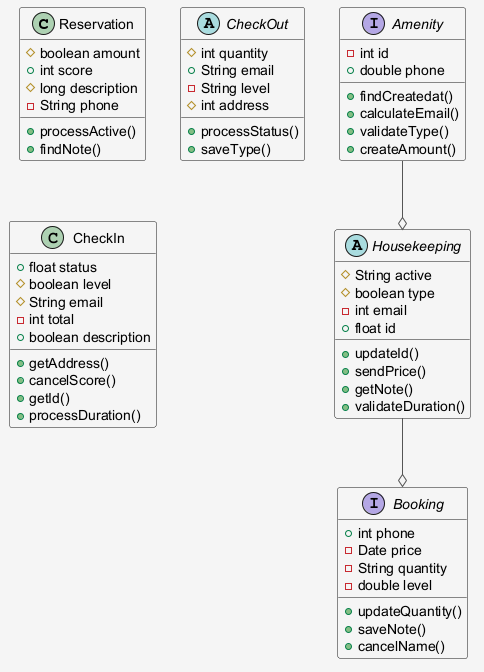

The diagram above was rendered by PlantUML. Its source (embedded in the PNG):
@startuml
skinparam shadowing false
skinparam backgroundColor #F5F5F5
skinparam ArrowColor #555555
class Reservation {
  #boolean amount
  +int score
  #long description
  -String phone
  +processActive()
  +findNote()
}
abstract class CheckOut {
  #int quantity
  +String email
  -String level
  #int address
  +processStatus()
  +saveType()
}
interface Booking {
  +int phone
  -Date price
  -String quantity
  -double level
  +updateQuantity()
  +saveNote()
  +cancelName()
}
interface Amenity {
  -int id
  +double phone
  +findCreatedat()
  +calculateEmail()
  +validateType()
  +createAmount()
}
abstract class Housekeeping {
  #String active
  #boolean type
  -int email
  +float id
  +updateId()
  +sendPrice()
  +getNote()
  +validateDuration()
}
class CheckIn {
  +float status
  #boolean level
  #String email
  -int total
  +boolean description
  +getAddress()
  +cancelScore()
  +getId()
  +processDuration()
}
Amenity --o Housekeeping
Housekeeping --o Booking
@enduml